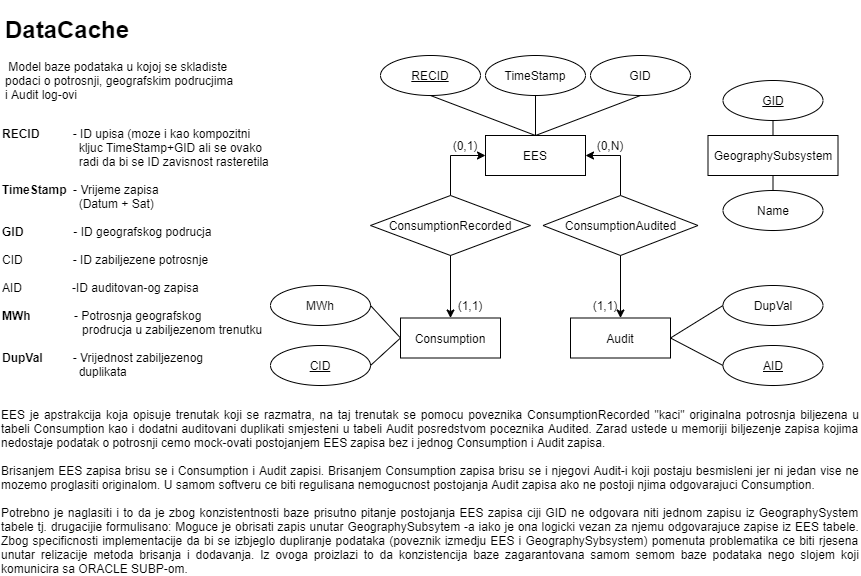

The diagram above was exported from draw.io. Its source (the exported page's mxGraphModel, read from the mxfile embedded in the PNG):
<mxGraphModel dx="1952" dy="1625" grid="1" gridSize="10" guides="1" tooltips="1" connect="1" arrows="1" fold="1" page="1" pageScale="1" pageWidth="850" pageHeight="1100" math="0" shadow="0" extFonts="Permanent Marker^https://fonts.googleapis.com/css?family=Permanent+Marker">
  <root>
    <mxCell id="0" />
    <mxCell id="1" parent="0" />
    <mxCell id="4RhwruXbCT1Z3Dpe_1JI-29" value="&lt;h1&gt;DataCache&lt;/h1&gt;&lt;p&gt;&amp;nbsp;Model baze podataka u kojoj se skladiste podaci o potrosnji, geografskim podrucjima i Audit log-ovi&lt;/p&gt;" style="text;html=1;strokeColor=none;fillColor=none;spacing=5;spacingTop=-20;whiteSpace=wrap;overflow=hidden;rounded=0;" parent="1" vertex="1">
      <mxGeometry x="-500" y="-190" width="240" height="120" as="geometry" />
    </mxCell>
    <mxCell id="4RhwruXbCT1Z3Dpe_1JI-31" value="&lt;div&gt;&lt;b&gt;&lt;br&gt;&lt;/b&gt;&lt;/div&gt;&lt;div&gt;&lt;b&gt;RECID&amp;nbsp; &amp;nbsp; &amp;nbsp; &amp;nbsp; &amp;nbsp;&amp;nbsp;&lt;/b&gt;- ID upisa (moze i kao kompozitni &lt;br&gt;&amp;nbsp; &amp;nbsp; &amp;nbsp; &amp;nbsp; &amp;nbsp; &amp;nbsp; &amp;nbsp; &amp;nbsp; &amp;nbsp; &amp;nbsp; &amp;nbsp; &amp;nbsp;kljuc TimeStamp+GID ali se ovako&amp;nbsp;&lt;br&gt;&amp;nbsp; &amp;nbsp; &amp;nbsp; &amp;nbsp; &amp;nbsp; &amp;nbsp; &amp;nbsp; &amp;nbsp; &amp;nbsp; &amp;nbsp; &amp;nbsp; &amp;nbsp;radi da bi se ID zavisnost rasteretila&lt;/div&gt;&lt;div&gt;&lt;b&gt;&lt;br&gt;&lt;/b&gt;&lt;/div&gt;&lt;div&gt;&lt;b&gt;TimeStamp&lt;/b&gt;&amp;nbsp; - Vrijeme zapisa&amp;nbsp;&lt;/div&gt;&amp;nbsp; &amp;nbsp; &amp;nbsp; &amp;nbsp; &amp;nbsp; &amp;nbsp; &amp;nbsp; &amp;nbsp; &amp;nbsp; &amp;nbsp; &amp;nbsp; &amp;nbsp;(Datum + Sat)&amp;nbsp; &amp;nbsp;&lt;br&gt;&amp;nbsp; &amp;nbsp; &amp;nbsp; &amp;nbsp; &amp;nbsp; &amp;nbsp; &amp;nbsp; &amp;nbsp; &amp;nbsp; &amp;nbsp;&amp;nbsp;&lt;div&gt;&lt;b&gt;GID&lt;/b&gt;&lt;span&gt;&amp;nbsp; &amp;nbsp; &amp;nbsp; &amp;nbsp; &amp;nbsp; &amp;nbsp; &amp;nbsp; &amp;nbsp;- ID geografskog podrucja&lt;/span&gt;&lt;/div&gt;&lt;div&gt;&lt;span&gt;&lt;br&gt;&lt;/span&gt;&lt;/div&gt;&lt;div&gt;&lt;span&gt;CID&amp;nbsp; &amp;nbsp; &amp;nbsp; &amp;nbsp; &amp;nbsp; &amp;nbsp; &amp;nbsp; &amp;nbsp;- ID zabiljezene potrosnje&lt;/span&gt;&lt;/div&gt;&lt;div&gt;&lt;span&gt;&lt;br&gt;&lt;/span&gt;&lt;/div&gt;&lt;div&gt;&lt;span&gt;AID&amp;nbsp; &amp;nbsp; &amp;nbsp; &amp;nbsp; &amp;nbsp; &amp;nbsp; &amp;nbsp; &amp;nbsp;-ID auditovan-og zapisa&lt;/span&gt;&lt;/div&gt;&lt;div&gt;&lt;b&gt;&lt;br&gt;&lt;/b&gt;&lt;/div&gt;&lt;div&gt;&lt;b&gt;MWh&amp;nbsp; &lt;/b&gt;&amp;nbsp; &amp;nbsp; &amp;nbsp; &amp;nbsp; &amp;nbsp; &amp;nbsp;- Potrosnja geografskog&amp;nbsp; &amp;nbsp; &amp;nbsp; &amp;nbsp; &amp;nbsp; &amp;nbsp; &amp;nbsp; &amp;nbsp; &amp;nbsp; &amp;nbsp; &amp;nbsp; &amp;nbsp; &amp;nbsp; &amp;nbsp; &amp;nbsp; &amp;nbsp; &amp;nbsp; &amp;nbsp; &amp;nbsp; &amp;nbsp; &amp;nbsp; &amp;nbsp; prodrucja u zabiljezenom trenutku&lt;span&gt;&amp;nbsp; &amp;nbsp; &amp;nbsp; &amp;nbsp; &amp;nbsp; &amp;nbsp; &amp;nbsp; &amp;nbsp; &amp;nbsp; &amp;nbsp; &amp;nbsp;&amp;nbsp;&lt;/span&gt;&lt;/div&gt;&lt;div&gt;&lt;b&gt;DupVal&lt;/b&gt;&lt;span&gt;&amp;nbsp; &amp;nbsp; &amp;nbsp; &amp;nbsp; &amp;nbsp;- Vrijednost zabiljezenog&amp;nbsp; &amp;nbsp; &amp;nbsp; &amp;nbsp; &amp;nbsp; &amp;nbsp; &amp;nbsp; &amp;nbsp; &amp;nbsp; &amp;nbsp; &amp;nbsp; &amp;nbsp; &amp;nbsp; &amp;nbsp; &amp;nbsp; &amp;nbsp; &amp;nbsp; &amp;nbsp; &amp;nbsp; &amp;nbsp; &amp;nbsp; &amp;nbsp;duplikata&lt;/span&gt;&lt;br&gt;&lt;/div&gt;" style="text;html=1;strokeColor=none;fillColor=none;align=left;verticalAlign=middle;whiteSpace=wrap;rounded=0;" parent="1" vertex="1">
      <mxGeometry x="-500" y="-100" width="270" height="290" as="geometry" />
    </mxCell>
    <mxCell id="4RhwruXbCT1Z3Dpe_1JI-68" value="EES" style="whiteSpace=wrap;html=1;align=center;" parent="1" vertex="1">
      <mxGeometry x="-15" y="-65" width="100" height="40" as="geometry" />
    </mxCell>
    <mxCell id="4RhwruXbCT1Z3Dpe_1JI-84" value="TimeStamp" style="ellipse;whiteSpace=wrap;html=1;align=center;" parent="1" vertex="1">
      <mxGeometry x="-15" y="-145" width="100" height="40" as="geometry" />
    </mxCell>
    <mxCell id="4RhwruXbCT1Z3Dpe_1JI-86" value="" style="endArrow=none;html=1;entryX=0.5;entryY=1;entryDx=0;entryDy=0;exitX=0.5;exitY=0;exitDx=0;exitDy=0;" parent="1" source="4RhwruXbCT1Z3Dpe_1JI-68" target="4RhwruXbCT1Z3Dpe_1JI-84" edge="1">
      <mxGeometry width="50" height="50" relative="1" as="geometry">
        <mxPoint x="-65" y="-45" as="sourcePoint" />
        <mxPoint x="-109.99999999999727" y="-75" as="targetPoint" />
      </mxGeometry>
    </mxCell>
    <mxCell id="4RhwruXbCT1Z3Dpe_1JI-99" value="GeographySubsystem" style="whiteSpace=wrap;html=1;align=center;" parent="1" vertex="1">
      <mxGeometry x="207.5" y="-65" width="130" height="40" as="geometry" />
    </mxCell>
    <mxCell id="4RhwruXbCT1Z3Dpe_1JI-102" value="&lt;u&gt;GID&lt;/u&gt;" style="ellipse;whiteSpace=wrap;html=1;align=center;" parent="1" vertex="1">
      <mxGeometry x="222.5" y="-120" width="100" height="40" as="geometry" />
    </mxCell>
    <mxCell id="4RhwruXbCT1Z3Dpe_1JI-103" value="Name" style="ellipse;whiteSpace=wrap;html=1;align=center;" parent="1" vertex="1">
      <mxGeometry x="222.5" y="-10" width="100" height="40" as="geometry" />
    </mxCell>
    <mxCell id="4RhwruXbCT1Z3Dpe_1JI-104" value="" style="endArrow=none;html=1;exitX=0.5;exitY=0;exitDx=0;exitDy=0;entryX=0.5;entryY=1;entryDx=0;entryDy=0;" parent="1" source="4RhwruXbCT1Z3Dpe_1JI-99" target="4RhwruXbCT1Z3Dpe_1JI-102" edge="1">
      <mxGeometry width="50" height="50" relative="1" as="geometry">
        <mxPoint x="-52.5" y="-270" as="sourcePoint" />
        <mxPoint x="220" y="-95" as="targetPoint" />
      </mxGeometry>
    </mxCell>
    <mxCell id="4RhwruXbCT1Z3Dpe_1JI-105" value="" style="endArrow=none;html=1;entryX=0.5;entryY=0;entryDx=0;entryDy=0;exitX=0.5;exitY=1;exitDx=0;exitDy=0;" parent="1" source="4RhwruXbCT1Z3Dpe_1JI-99" target="4RhwruXbCT1Z3Dpe_1JI-103" edge="1">
      <mxGeometry width="50" height="50" relative="1" as="geometry">
        <mxPoint x="360" y="-10" as="sourcePoint" />
        <mxPoint x="337.5" y="-90" as="targetPoint" />
      </mxGeometry>
    </mxCell>
    <mxCell id="4RhwruXbCT1Z3Dpe_1JI-113" value="&lt;u&gt;RECID&lt;/u&gt;" style="ellipse;whiteSpace=wrap;html=1;align=center;" parent="1" vertex="1">
      <mxGeometry x="-120" y="-145" width="100" height="40" as="geometry" />
    </mxCell>
    <mxCell id="4RhwruXbCT1Z3Dpe_1JI-115" value="" style="endArrow=none;html=1;entryX=0.5;entryY=0;entryDx=0;entryDy=0;exitX=0.5;exitY=1;exitDx=0;exitDy=0;" parent="1" source="4RhwruXbCT1Z3Dpe_1JI-113" target="4RhwruXbCT1Z3Dpe_1JI-68" edge="1">
      <mxGeometry width="50" height="50" relative="1" as="geometry">
        <mxPoint x="-60" y="45" as="sourcePoint" />
        <mxPoint x="-10" y="-5" as="targetPoint" />
      </mxGeometry>
    </mxCell>
    <mxCell id="QAaK4Vf0tsljwWpMlpWd-5" value="GID" style="ellipse;whiteSpace=wrap;html=1;align=center;" parent="1" vertex="1">
      <mxGeometry x="90" y="-145" width="100" height="40" as="geometry" />
    </mxCell>
    <mxCell id="QAaK4Vf0tsljwWpMlpWd-6" value="" style="endArrow=none;html=1;entryX=0.5;entryY=1;entryDx=0;entryDy=0;exitX=0.5;exitY=0;exitDx=0;exitDy=0;" parent="1" source="4RhwruXbCT1Z3Dpe_1JI-68" target="QAaK4Vf0tsljwWpMlpWd-5" edge="1">
      <mxGeometry width="50" height="50" relative="1" as="geometry">
        <mxPoint x="-20" y="-75" as="sourcePoint" />
        <mxPoint x="-365.0000000000002" y="-105" as="targetPoint" />
      </mxGeometry>
    </mxCell>
    <mxCell id="LobwYkeG2egWAHX39pTI-10" value="Consumption" style="whiteSpace=wrap;html=1;align=center;" parent="1" vertex="1">
      <mxGeometry x="-100" y="117.5" width="100" height="40" as="geometry" />
    </mxCell>
    <mxCell id="LobwYkeG2egWAHX39pTI-11" value="Audit" style="whiteSpace=wrap;html=1;align=center;" parent="1" vertex="1">
      <mxGeometry x="70" y="117.5" width="100" height="40" as="geometry" />
    </mxCell>
    <mxCell id="LobwYkeG2egWAHX39pTI-13" value="MWh" style="ellipse;whiteSpace=wrap;html=1;align=center;" parent="1" vertex="1">
      <mxGeometry x="-230" y="85" width="100" height="40" as="geometry" />
    </mxCell>
    <mxCell id="LobwYkeG2egWAHX39pTI-23" style="edgeStyle=orthogonalEdgeStyle;rounded=0;orthogonalLoop=1;jettySize=auto;html=1;entryX=0;entryY=0.5;entryDx=0;entryDy=0;exitX=0.5;exitY=0;exitDx=0;exitDy=0;" parent="1" source="LobwYkeG2egWAHX39pTI-20" target="4RhwruXbCT1Z3Dpe_1JI-68" edge="1">
      <mxGeometry relative="1" as="geometry" />
    </mxCell>
    <mxCell id="LobwYkeG2egWAHX39pTI-20" value="ConsumptionRecorded" style="shape=rhombus;perimeter=rhombusPerimeter;whiteSpace=wrap;html=1;align=center;" parent="1" vertex="1">
      <mxGeometry x="-130" y="-5" width="160" height="60" as="geometry" />
    </mxCell>
    <mxCell id="LobwYkeG2egWAHX39pTI-24" style="edgeStyle=orthogonalEdgeStyle;rounded=0;orthogonalLoop=1;jettySize=auto;html=1;entryX=1;entryY=0.5;entryDx=0;entryDy=0;exitX=0.5;exitY=0;exitDx=0;exitDy=0;" parent="1" source="LobwYkeG2egWAHX39pTI-21" target="4RhwruXbCT1Z3Dpe_1JI-68" edge="1">
      <mxGeometry relative="1" as="geometry">
        <Array as="points">
          <mxPoint x="120" y="-5" />
          <mxPoint x="120" y="-45" />
        </Array>
      </mxGeometry>
    </mxCell>
    <mxCell id="LobwYkeG2egWAHX39pTI-21" value="ConsumptionAudited" style="shape=rhombus;perimeter=rhombusPerimeter;whiteSpace=wrap;html=1;align=center;" parent="1" vertex="1">
      <mxGeometry x="42.5" y="-5" width="155" height="60" as="geometry" />
    </mxCell>
    <mxCell id="LobwYkeG2egWAHX39pTI-27" value="&lt;u&gt;CID&lt;/u&gt;" style="ellipse;whiteSpace=wrap;html=1;align=center;" parent="1" vertex="1">
      <mxGeometry x="-230" y="145" width="100" height="40" as="geometry" />
    </mxCell>
    <mxCell id="LobwYkeG2egWAHX39pTI-28" value="&lt;u&gt;AID&lt;/u&gt;" style="ellipse;whiteSpace=wrap;html=1;align=center;" parent="1" vertex="1">
      <mxGeometry x="222.5" y="145" width="100" height="40" as="geometry" />
    </mxCell>
    <mxCell id="LobwYkeG2egWAHX39pTI-37" value="" style="endArrow=none;html=1;entryX=1;entryY=0.5;entryDx=0;entryDy=0;exitX=0;exitY=0.5;exitDx=0;exitDy=0;" parent="1" source="LobwYkeG2egWAHX39pTI-10" target="LobwYkeG2egWAHX39pTI-13" edge="1">
      <mxGeometry width="50" height="50" relative="1" as="geometry">
        <mxPoint x="-20" y="117.5" as="sourcePoint" />
        <mxPoint x="-130" y="97.5" as="targetPoint" />
      </mxGeometry>
    </mxCell>
    <mxCell id="LobwYkeG2egWAHX39pTI-38" value="" style="endArrow=none;html=1;entryX=1;entryY=0.5;entryDx=0;entryDy=0;exitX=0;exitY=0.5;exitDx=0;exitDy=0;" parent="1" source="LobwYkeG2egWAHX39pTI-10" target="LobwYkeG2egWAHX39pTI-27" edge="1">
      <mxGeometry width="50" height="50" relative="1" as="geometry">
        <mxPoint x="-160" y="217.5" as="sourcePoint" />
        <mxPoint x="-130" y="162.5" as="targetPoint" />
      </mxGeometry>
    </mxCell>
    <mxCell id="LobwYkeG2egWAHX39pTI-39" value="" style="endArrow=none;html=1;entryX=1;entryY=0.5;entryDx=0;entryDy=0;exitX=0;exitY=0.5;exitDx=0;exitDy=0;" parent="1" source="8ikrr_bkvIzJbOosz2Yq-1" target="LobwYkeG2egWAHX39pTI-11" edge="1">
      <mxGeometry width="50" height="50" relative="1" as="geometry">
        <mxPoint x="222.5" y="105" as="sourcePoint" />
        <mxPoint x="-189.99999999999727" y="145" as="targetPoint" />
        <Array as="points" />
      </mxGeometry>
    </mxCell>
    <mxCell id="LobwYkeG2egWAHX39pTI-41" value="" style="endArrow=none;html=1;exitX=0;exitY=0.5;exitDx=0;exitDy=0;entryX=1;entryY=0.5;entryDx=0;entryDy=0;" parent="1" source="LobwYkeG2egWAHX39pTI-28" target="LobwYkeG2egWAHX39pTI-11" edge="1">
      <mxGeometry width="50" height="50" relative="1" as="geometry">
        <mxPoint x="115" y="140" as="sourcePoint" />
        <mxPoint x="170" y="186" as="targetPoint" />
      </mxGeometry>
    </mxCell>
    <mxCell id="LobwYkeG2egWAHX39pTI-42" style="edgeStyle=orthogonalEdgeStyle;rounded=0;orthogonalLoop=1;jettySize=auto;html=1;entryX=0.5;entryY=0;entryDx=0;entryDy=0;exitX=0.5;exitY=1;exitDx=0;exitDy=0;" parent="1" source="LobwYkeG2egWAHX39pTI-20" target="LobwYkeG2egWAHX39pTI-10" edge="1">
      <mxGeometry relative="1" as="geometry">
        <mxPoint x="-40" y="5" as="sourcePoint" />
        <mxPoint x="-5" y="-35" as="targetPoint" />
      </mxGeometry>
    </mxCell>
    <mxCell id="LobwYkeG2egWAHX39pTI-44" style="edgeStyle=orthogonalEdgeStyle;rounded=0;orthogonalLoop=1;jettySize=auto;html=1;entryX=0.5;entryY=0;entryDx=0;entryDy=0;exitX=0.5;exitY=1;exitDx=0;exitDy=0;" parent="1" source="LobwYkeG2egWAHX39pTI-21" target="LobwYkeG2egWAHX39pTI-11" edge="1">
      <mxGeometry relative="1" as="geometry">
        <mxPoint x="-40" y="65" as="sourcePoint" />
        <mxPoint x="-40" y="127.5" as="targetPoint" />
        <Array as="points">
          <mxPoint x="120" y="55" />
        </Array>
      </mxGeometry>
    </mxCell>
    <mxCell id="LobwYkeG2egWAHX39pTI-45" value="(0,1)" style="text;html=1;strokeColor=none;fillColor=none;align=center;verticalAlign=middle;whiteSpace=wrap;rounded=0;" parent="1" vertex="1">
      <mxGeometry x="-55" y="-65" width="40" height="20" as="geometry" />
    </mxCell>
    <mxCell id="LobwYkeG2egWAHX39pTI-46" value="(1,1)" style="text;html=1;strokeColor=none;fillColor=none;align=center;verticalAlign=middle;whiteSpace=wrap;rounded=0;" parent="1" vertex="1">
      <mxGeometry x="-50" y="95" width="40" height="20" as="geometry" />
    </mxCell>
    <mxCell id="LobwYkeG2egWAHX39pTI-47" value="(0,N)" style="text;html=1;strokeColor=none;fillColor=none;align=center;verticalAlign=middle;whiteSpace=wrap;rounded=0;" parent="1" vertex="1">
      <mxGeometry x="90" y="-65" width="40" height="20" as="geometry" />
    </mxCell>
    <mxCell id="LobwYkeG2egWAHX39pTI-48" value="(1,1)" style="text;html=1;strokeColor=none;fillColor=none;align=center;verticalAlign=middle;whiteSpace=wrap;rounded=0;" parent="1" vertex="1">
      <mxGeometry x="85" y="95" width="40" height="20" as="geometry" />
    </mxCell>
    <mxCell id="LobwYkeG2egWAHX39pTI-49" value="&lt;div style=&quot;text-align: justify&quot;&gt;&lt;span&gt;EES je apstrakcija koja opisuje trenutak koji se razmatra, na taj trenutak se pomocu poveznika ConsumptionRecorded &quot;kaci&quot; originalna potrosnja biljezena u tabeli Consumption kao i dodatni auditovani duplikati smjesteni u tabeli Audit posredstvom poceznika Audited. Zarad ustede u memoriji biljezenje zapisa kojima nedostaje podatak o potrosnji cemo mock-ovati postojanjem EES zapisa bez i jednog Consumption i Audit zapisa.&amp;nbsp;&lt;/span&gt;&lt;/div&gt;&lt;div style=&quot;text-align: justify&quot;&gt;&lt;span&gt;&lt;br&gt;&lt;/span&gt;&lt;/div&gt;&lt;div style=&quot;text-align: justify&quot;&gt;&lt;span&gt;Brisanjem EES zapisa brisu se i Consumption i Audit zapisi. Brisanjem Consumption zapisa brisu se i njegovi Audit-i koji postaju besmisleni jer ni jedan vise ne mozemo proglasiti originalom. U samom softveru ce biti regulisana nemogucnost postojanja Audit zapisa ako ne postoji njima odgovarajuci Consumption.&lt;/span&gt;&lt;/div&gt;&lt;div style=&quot;text-align: justify&quot;&gt;&lt;span&gt;&lt;br&gt;&lt;/span&gt;&lt;/div&gt;&lt;div style=&quot;text-align: justify&quot;&gt;&lt;span&gt;Potrebno je naglasiti i to da je zbog konzistentnosti baze prisutno pitanje postojanja EES zapisa ciji GID ne odgovara niti jednom zapisu iz GeographySystem tabele tj. drugacijie formulisano: Moguce je obrisati zapis unutar GeographySubsytem -a iako je ona logicki vezan za njemu odgovarajuce zapise iz EES tabele. Zbog specificnosti implementacije da bi se izbjeglo dupliranje podataka (poveznik izmedju EES i GeographySybsystem) pomenuta problematika ce biti rjesena unutar relizacije metoda brisanja i dodavanja. Iz ovoga proizlazi to da konzistencija baze zagarantovana samom semom baze podataka nego slojem koji komunicira sa ORACLE SUBP-om.&lt;/span&gt;&lt;/div&gt;" style="text;html=1;strokeColor=none;fillColor=none;align=center;verticalAlign=middle;whiteSpace=wrap;rounded=0;" parent="1" vertex="1">
      <mxGeometry x="-500" y="210" width="860" height="162.5" as="geometry" />
    </mxCell>
    <mxCell id="8ikrr_bkvIzJbOosz2Yq-1" value="DupVal" style="ellipse;whiteSpace=wrap;html=1;align=center;" parent="1" vertex="1">
      <mxGeometry x="222.5" y="85" width="100" height="40" as="geometry" />
    </mxCell>
  </root>
</mxGraphModel>